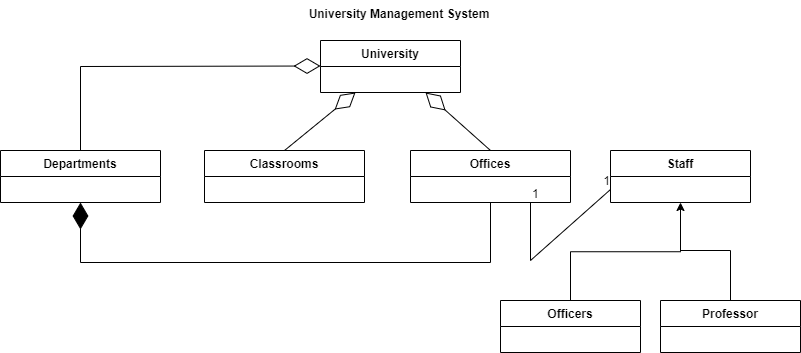

The diagram above was exported from draw.io. Its source (the exported page's mxGraphModel, read from the mxfile embedded in the PNG):
<mxGraphModel dx="1021" dy="567" grid="1" gridSize="10" guides="1" tooltips="1" connect="1" arrows="1" fold="1" page="1" pageScale="1" pageWidth="827" pageHeight="1169" math="0" shadow="0">
  <root>
    <mxCell id="WIyWlLk6GJQsqaUBKTNV-0" />
    <mxCell id="WIyWlLk6GJQsqaUBKTNV-1" parent="WIyWlLk6GJQsqaUBKTNV-0" />
    <mxCell id="pJqrirHuiRx_bvE_3XWv-2" value="University Management System   " style="text;align=center;fontStyle=1;verticalAlign=middle;spacingLeft=3;spacingRight=3;strokeColor=none;rotatable=0;points=[[0,0.5],[1,0.5]];portConstraint=eastwest;" vertex="1" parent="WIyWlLk6GJQsqaUBKTNV-1">
      <mxGeometry x="374" y="10" width="80" height="26" as="geometry" />
    </mxCell>
    <mxCell id="pJqrirHuiRx_bvE_3XWv-3" value="University" style="swimlane;fontStyle=1;childLayout=stackLayout;horizontal=1;startSize=26;fillColor=none;horizontalStack=0;resizeParent=1;resizeParentMax=0;resizeLast=0;collapsible=1;marginBottom=0;" vertex="1" parent="WIyWlLk6GJQsqaUBKTNV-1">
      <mxGeometry x="330" y="50" width="140" height="52" as="geometry" />
    </mxCell>
    <mxCell id="pJqrirHuiRx_bvE_3XWv-7" value="Departments" style="swimlane;fontStyle=1;align=center;verticalAlign=top;childLayout=stackLayout;horizontal=1;startSize=26;horizontalStack=0;resizeParent=1;resizeParentMax=0;resizeLast=0;collapsible=1;marginBottom=0;" vertex="1" parent="WIyWlLk6GJQsqaUBKTNV-1">
      <mxGeometry x="10" y="160" width="160" height="52" as="geometry" />
    </mxCell>
    <mxCell id="pJqrirHuiRx_bvE_3XWv-11" value="Classrooms" style="swimlane;fontStyle=1;align=center;verticalAlign=top;childLayout=stackLayout;horizontal=1;startSize=26;horizontalStack=0;resizeParent=1;resizeParentMax=0;resizeLast=0;collapsible=1;marginBottom=0;" vertex="1" parent="WIyWlLk6GJQsqaUBKTNV-1">
      <mxGeometry x="214" y="160" width="160" height="52" as="geometry" />
    </mxCell>
    <mxCell id="pJqrirHuiRx_bvE_3XWv-15" value="Offices" style="swimlane;fontStyle=1;align=center;verticalAlign=top;childLayout=stackLayout;horizontal=1;startSize=26;horizontalStack=0;resizeParent=1;resizeParentMax=0;resizeLast=0;collapsible=1;marginBottom=0;" vertex="1" parent="WIyWlLk6GJQsqaUBKTNV-1">
      <mxGeometry x="420" y="160" width="160" height="52" as="geometry" />
    </mxCell>
    <mxCell id="pJqrirHuiRx_bvE_3XWv-19" style="edgeStyle=orthogonalEdgeStyle;rounded=0;orthogonalLoop=1;jettySize=auto;html=1;exitX=1;exitY=0.5;exitDx=0;exitDy=0;" edge="1" parent="WIyWlLk6GJQsqaUBKTNV-1" source="pJqrirHuiRx_bvE_3XWv-2" target="pJqrirHuiRx_bvE_3XWv-2">
      <mxGeometry relative="1" as="geometry" />
    </mxCell>
    <mxCell id="pJqrirHuiRx_bvE_3XWv-21" value="" style="endArrow=diamondThin;endFill=0;endSize=24;html=1;rounded=0;exitX=0.5;exitY=0;exitDx=0;exitDy=0;entryX=0.75;entryY=1;entryDx=0;entryDy=0;" edge="1" parent="WIyWlLk6GJQsqaUBKTNV-1" source="pJqrirHuiRx_bvE_3XWv-15" target="pJqrirHuiRx_bvE_3XWv-3">
      <mxGeometry width="160" relative="1" as="geometry">
        <mxPoint x="630" y="102" as="sourcePoint" />
        <mxPoint x="440" y="110" as="targetPoint" />
        <Array as="points" />
      </mxGeometry>
    </mxCell>
    <mxCell id="pJqrirHuiRx_bvE_3XWv-25" value="" style="endArrow=diamondThin;endFill=0;endSize=24;html=1;rounded=0;exitX=0.5;exitY=0;exitDx=0;exitDy=0;" edge="1" parent="WIyWlLk6GJQsqaUBKTNV-1" source="pJqrirHuiRx_bvE_3XWv-7">
      <mxGeometry width="160" relative="1" as="geometry">
        <mxPoint x="160" y="76" as="sourcePoint" />
        <mxPoint x="330" y="75.5" as="targetPoint" />
        <Array as="points">
          <mxPoint x="90" y="76" />
        </Array>
      </mxGeometry>
    </mxCell>
    <mxCell id="pJqrirHuiRx_bvE_3XWv-26" value="" style="endArrow=diamondThin;endFill=0;endSize=24;html=1;rounded=0;exitX=0.5;exitY=0;exitDx=0;exitDy=0;entryX=0.25;entryY=1;entryDx=0;entryDy=0;" edge="1" parent="WIyWlLk6GJQsqaUBKTNV-1" source="pJqrirHuiRx_bvE_3XWv-11" target="pJqrirHuiRx_bvE_3XWv-3">
      <mxGeometry width="160" relative="1" as="geometry">
        <mxPoint x="340" y="200" as="sourcePoint" />
        <mxPoint x="400" y="99.99800000000005" as="targetPoint" />
        <Array as="points" />
      </mxGeometry>
    </mxCell>
    <mxCell id="pJqrirHuiRx_bvE_3XWv-31" value="" style="endArrow=diamondThin;endFill=1;endSize=24;html=1;rounded=0;exitX=0.5;exitY=1;exitDx=0;exitDy=0;" edge="1" parent="WIyWlLk6GJQsqaUBKTNV-1" source="pJqrirHuiRx_bvE_3XWv-15">
      <mxGeometry width="160" relative="1" as="geometry">
        <mxPoint x="580" y="270" as="sourcePoint" />
        <mxPoint x="90" y="212" as="targetPoint" />
        <Array as="points">
          <mxPoint x="500" y="272" />
          <mxPoint x="90" y="272" />
        </Array>
      </mxGeometry>
    </mxCell>
    <mxCell id="pJqrirHuiRx_bvE_3XWv-32" value="Staff" style="swimlane;fontStyle=1;childLayout=stackLayout;horizontal=1;startSize=26;fillColor=none;horizontalStack=0;resizeParent=1;resizeParentMax=0;resizeLast=0;collapsible=1;marginBottom=0;" vertex="1" parent="WIyWlLk6GJQsqaUBKTNV-1">
      <mxGeometry x="620" y="160" width="140" height="52" as="geometry" />
    </mxCell>
    <mxCell id="pJqrirHuiRx_bvE_3XWv-39" value="" style="endArrow=none;html=1;rounded=0;entryX=0;entryY=0.75;entryDx=0;entryDy=0;" edge="1" parent="WIyWlLk6GJQsqaUBKTNV-1" target="pJqrirHuiRx_bvE_3XWv-32">
      <mxGeometry relative="1" as="geometry">
        <mxPoint x="540" y="212" as="sourcePoint" />
        <mxPoint x="600" y="220" as="targetPoint" />
        <Array as="points">
          <mxPoint x="540" y="270" />
        </Array>
      </mxGeometry>
    </mxCell>
    <mxCell id="pJqrirHuiRx_bvE_3XWv-40" value="1" style="resizable=0;html=1;align=left;verticalAlign=bottom;" connectable="0" vertex="1" parent="pJqrirHuiRx_bvE_3XWv-39">
      <mxGeometry x="-1" relative="1" as="geometry" />
    </mxCell>
    <mxCell id="pJqrirHuiRx_bvE_3XWv-41" value="1" style="resizable=0;html=1;align=right;verticalAlign=bottom;" connectable="0" vertex="1" parent="pJqrirHuiRx_bvE_3XWv-39">
      <mxGeometry x="1" relative="1" as="geometry" />
    </mxCell>
    <mxCell id="pJqrirHuiRx_bvE_3XWv-42" value="Officers" style="swimlane;fontStyle=1;childLayout=stackLayout;horizontal=1;startSize=26;fillColor=none;horizontalStack=0;resizeParent=1;resizeParentMax=0;resizeLast=0;collapsible=1;marginBottom=0;" vertex="1" parent="WIyWlLk6GJQsqaUBKTNV-1">
      <mxGeometry x="510" y="310" width="140" height="52" as="geometry" />
    </mxCell>
    <mxCell id="pJqrirHuiRx_bvE_3XWv-46" value="Professor" style="swimlane;fontStyle=1;childLayout=stackLayout;horizontal=1;startSize=26;fillColor=none;horizontalStack=0;resizeParent=1;resizeParentMax=0;resizeLast=0;collapsible=1;marginBottom=0;" vertex="1" parent="WIyWlLk6GJQsqaUBKTNV-1">
      <mxGeometry x="670" y="310" width="140" height="52" as="geometry" />
    </mxCell>
    <mxCell id="pJqrirHuiRx_bvE_3XWv-47" value="" style="edgeStyle=elbowEdgeStyle;elbow=vertical;endArrow=classic;html=1;rounded=0;entryX=0.5;entryY=1;entryDx=0;entryDy=0;" edge="1" parent="WIyWlLk6GJQsqaUBKTNV-1" target="pJqrirHuiRx_bvE_3XWv-32">
      <mxGeometry width="50" height="50" relative="1" as="geometry">
        <mxPoint x="580" y="310" as="sourcePoint" />
        <mxPoint x="630" y="260" as="targetPoint" />
      </mxGeometry>
    </mxCell>
    <mxCell id="pJqrirHuiRx_bvE_3XWv-49" style="edgeStyle=none;rounded=0;orthogonalLoop=1;jettySize=auto;html=1;entryX=0.5;entryY=0;entryDx=0;entryDy=0;" edge="1" parent="WIyWlLk6GJQsqaUBKTNV-1" source="pJqrirHuiRx_bvE_3XWv-46" target="pJqrirHuiRx_bvE_3XWv-46">
      <mxGeometry relative="1" as="geometry" />
    </mxCell>
    <mxCell id="pJqrirHuiRx_bvE_3XWv-50" value="" style="endArrow=none;html=1;rounded=0;exitX=0.5;exitY=0;exitDx=0;exitDy=0;" edge="1" parent="WIyWlLk6GJQsqaUBKTNV-1" source="pJqrirHuiRx_bvE_3XWv-46">
      <mxGeometry width="50" height="50" relative="1" as="geometry">
        <mxPoint x="440" y="220" as="sourcePoint" />
        <mxPoint x="690" y="260" as="targetPoint" />
        <Array as="points">
          <mxPoint x="740" y="260" />
        </Array>
      </mxGeometry>
    </mxCell>
  </root>
</mxGraphModel>